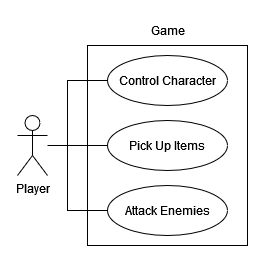

The diagram above was exported from draw.io. Its source (the exported page's mxGraphModel, read from the mxfile embedded in the PNG):
<mxGraphModel dx="508" dy="540" grid="1" gridSize="10" guides="1" tooltips="1" connect="1" arrows="1" fold="1" page="1" pageScale="1" pageWidth="850" pageHeight="1100" math="0" shadow="0">
  <root>
    <mxCell id="0" />
    <mxCell id="1" parent="0" />
    <mxCell id="XDaFpf3p849tofBQsRvE-1" value="&lt;div&gt;Player&lt;/div&gt;" style="shape=umlActor;verticalLabelPosition=bottom;verticalAlign=top;html=1;outlineConnect=0;" vertex="1" parent="1">
      <mxGeometry x="170" y="270" width="30" height="60" as="geometry" />
    </mxCell>
    <mxCell id="XDaFpf3p849tofBQsRvE-3" value="" style="rounded=0;whiteSpace=wrap;html=1;" vertex="1" parent="1">
      <mxGeometry x="240" y="200" width="160" height="200" as="geometry" />
    </mxCell>
    <mxCell id="XDaFpf3p849tofBQsRvE-5" value="Game" style="text;html=1;align=center;verticalAlign=middle;resizable=0;points=[];autosize=1;strokeColor=none;fillColor=none;" vertex="1" parent="1">
      <mxGeometry x="290" y="170" width="60" height="30" as="geometry" />
    </mxCell>
    <mxCell id="XDaFpf3p849tofBQsRvE-6" value="Control Character" style="ellipse;whiteSpace=wrap;html=1;" vertex="1" parent="1">
      <mxGeometry x="260" y="210" width="120" height="50" as="geometry" />
    </mxCell>
    <mxCell id="XDaFpf3p849tofBQsRvE-7" value="Pick Up Items" style="ellipse;whiteSpace=wrap;html=1;" vertex="1" parent="1">
      <mxGeometry x="260" y="275" width="120" height="50" as="geometry" />
    </mxCell>
    <mxCell id="XDaFpf3p849tofBQsRvE-8" value="Attack Enemies" style="ellipse;whiteSpace=wrap;html=1;" vertex="1" parent="1">
      <mxGeometry x="260" y="340" width="120" height="50" as="geometry" />
    </mxCell>
    <mxCell id="XDaFpf3p849tofBQsRvE-9" value="" style="endArrow=none;html=1;rounded=0;entryX=0;entryY=0.5;entryDx=0;entryDy=0;" edge="1" parent="1" target="XDaFpf3p849tofBQsRvE-7">
      <mxGeometry width="50" height="50" relative="1" as="geometry">
        <mxPoint x="200" y="300" as="sourcePoint" />
        <mxPoint x="220" y="300" as="targetPoint" />
      </mxGeometry>
    </mxCell>
    <mxCell id="XDaFpf3p849tofBQsRvE-10" value="" style="endArrow=none;html=1;rounded=0;entryX=0;entryY=0.5;entryDx=0;entryDy=0;" edge="1" parent="1" target="XDaFpf3p849tofBQsRvE-6">
      <mxGeometry width="50" height="50" relative="1" as="geometry">
        <mxPoint x="220" y="300" as="sourcePoint" />
        <mxPoint x="230" y="230" as="targetPoint" />
        <Array as="points">
          <mxPoint x="220" y="235" />
        </Array>
      </mxGeometry>
    </mxCell>
    <mxCell id="XDaFpf3p849tofBQsRvE-11" value="" style="endArrow=none;html=1;rounded=0;exitX=0;exitY=0.5;exitDx=0;exitDy=0;" edge="1" parent="1" source="XDaFpf3p849tofBQsRvE-8">
      <mxGeometry width="50" height="50" relative="1" as="geometry">
        <mxPoint x="230" y="370" as="sourcePoint" />
        <mxPoint x="220" y="300" as="targetPoint" />
        <Array as="points">
          <mxPoint x="220" y="365" />
        </Array>
      </mxGeometry>
    </mxCell>
  </root>
</mxGraphModel>